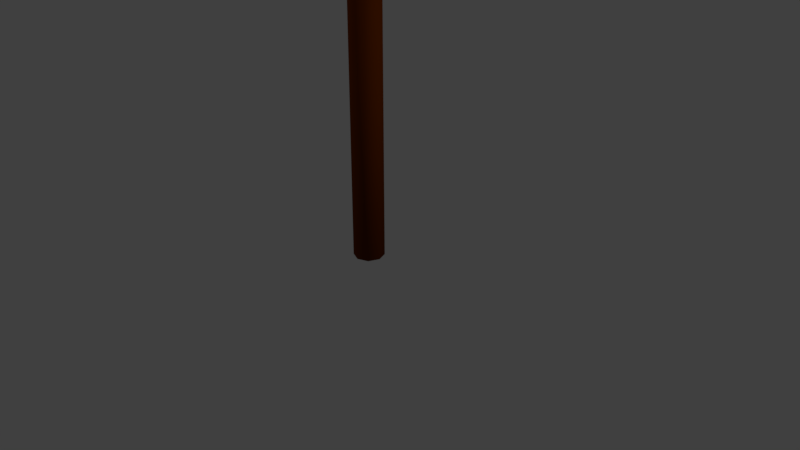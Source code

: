 # Source: scarecrow.blend  (saved by Blender 2.78.0; exported with 4.5.12 LTS)
import bpy
from mathutils import Matrix  # noqa: F401  (used for matrix-valued properties, if any)

bpy.ops.wm.read_factory_settings(use_empty=True)
scene = bpy.context.scene
scene.name = 'Scene'

# ---- collections
col_collection_1 = bpy.data.collections.new('Collection 1'); scene.collection.children.link(col_collection_1)

# ---- materials (node trees are filled in below, after node groups)
mat_material_001 = bpy.data.materials.new('Material.001')
mat_material_001.alpha_threshold = 0.0
mat_material_001.use_transparent_shadow = False
mat_material_001.diffuse_color = (1.0, 0.327, 0.03091, 1.0)
mat_material_001.roughness = 0.5
mat_material_001.specular_intensity = 0.0
mat_material_002 = bpy.data.materials.new('Material.002')
mat_material_002.alpha_threshold = 0.0
mat_material_002.use_transparent_shadow = False
mat_material_002.diffuse_color = (0.1282, 0.005519, 0.0, 1.0)
mat_material_002.roughness = 0.5
mat_material_002.specular_intensity = 0.0
mat_wood_material = bpy.data.materials.new('wood material')
mat_wood_material.alpha_threshold = 0.0
mat_wood_material.use_transparent_shadow = False
mat_wood_material.diffuse_color = (0.1237, 0.02222, 0.0, 1.0)
mat_wood_material.roughness = 0.5
mat_wood_material.specular_intensity = 0.0

# ---- material node trees

# ---- world
world_world = bpy.data.worlds.new('World'); scene.world = world_world
world_world.color = (0.05088, 0.05088, 0.05088)
world_world.use_sun_shadow = False
world_world.sun_shadow_jitter_overblur = 0.0
world_world.cycles.sampling_method = 'MANUAL'

# ---- cameras
cam_camera = bpy.data.cameras.new('Camera')
cam_camera.clip_end = 100.0
cam_camera.lens = 35.0
cam_camera.sensor_width = 32.0
cam_camera.sensor_height = 18.0
cam_camera.ortho_scale = 7.314
cam_camera.dof.focus_distance = 0.0
cam_camera.dof.aperture_fstop = 128.0

# ---- lights
light_lamp_002 = bpy.data.lights.new('Lamp.002', 'POINT')
light_lamp_002.transmission_factor = 0.0
light_lamp_002.cutoff_distance = 30.0
light_lamp_002.energy = 100.0
light_lamp_002.shadow_buffer_clip_start = 1.001
light_lamp_002.shadow_soft_size = 0.1
light_lamp_002.shadow_maximum_resolution = 0.006
light_lamp_002.use_absolute_resolution = True
light_lamp_001 = bpy.data.lights.new('Lamp.001', 'POINT')
light_lamp_001.transmission_factor = 0.0
light_lamp_001.cutoff_distance = 30.0
light_lamp_001.energy = 100.0
light_lamp_001.shadow_buffer_clip_start = 1.001
light_lamp_001.shadow_soft_size = 0.1
light_lamp_001.shadow_maximum_resolution = 0.006
light_lamp_001.use_absolute_resolution = True
light_lamp = bpy.data.lights.new('Lamp', 'POINT')
light_lamp.transmission_factor = 0.0
light_lamp.cutoff_distance = 30.0
light_lamp.energy = 100.0
light_lamp.shadow_buffer_clip_start = 1.001
light_lamp.shadow_soft_size = 0.1
light_lamp.shadow_maximum_resolution = 0.006
light_lamp.use_absolute_resolution = True

# ---- meshes
me_sphere_001 = bpy.data.meshes.new('Sphere.001')
me_sphere_001.from_pydata([(0.0, 0.3827, 4.147), (0.0, 0.7071, 3.93), (0.0, 0.9239, 3.606), (0.0, 1.0, 3.223), (0.0, 0.9239, 2.841), (0.0, 0.7071, 2.516), (-5.778e-08, 1.149e-08, 4.223), (0.1464, 0.3536, 4.147), (0.2706, 0.6533, 3.93), (0.3536, 0.8536, 3.606), (0.3827, 0.9239, 3.223), (0.3536, 0.8536, 2.841), (0.2706, 0.6533, 2.516), (0.2706, 0.2706, 4.147), (0.5, 0.5, 3.93), (0.6533, 0.6533, 3.606), (0.7071, 0.7071, 3.223), (0.6533, 0.6533, 2.841), (0.5, 0.5, 2.516), (0.3536, 0.1464, 4.147), (0.6533, 0.2706, 3.93), (0.8536, 0.3536, 3.606), (0.9239, 0.3827, 3.223), (0.8536, 0.3536, 2.841), (0.6533, 0.2706, 2.516), (0.3827, 1.307e-07, 4.147), (0.7071, 7.11e-08, 3.93), (0.9239, 1.149e-08, 3.606), (1.0, 1.149e-08, 3.223), (0.9239, 1.149e-08, 2.841), (0.7071, 7.11e-08, 2.516), (0.3536, -0.1464, 4.147), (0.6533, -0.2706, 3.93), (0.8536, -0.3536, 3.606), (0.9239, -0.3827, 3.223), (0.8536, -0.3536, 2.841), (0.6533, -0.2706, 2.516), (0.2706, -0.2706, 4.147), (0.5, -0.5, 3.93), (0.6533, -0.6533, 3.606), (0.7071, -0.7071, 3.223), (0.6533, -0.6533, 2.841), (0.5, -0.5, 2.516), (0.1464, -0.3536, 4.147), (0.2706, -0.6533, 3.93), (0.3536, -0.8536, 3.606), (0.3827, -0.9239, 3.223), (0.3536, -0.8536, 2.841), (0.2706, -0.6533, 2.516), (-7.268e-08, -0.3827, 4.147), (-2.664e-07, -0.7071, 3.93), (-2.962e-07, -0.9239, 3.606), (-3.26e-07, -1.0, 3.223), (-2.962e-07, -0.9239, 2.841), (-2.664e-07, -0.7071, 2.516), (0.0, 0.7071, 1.827), (0.0, 0.9239, 0.989), (0.0, 1.0, -1.121e-07), (0.0, 0.9239, -0.989), (0.0, 0.7071, -1.827), (0.0, 0.3827, -2.388), (0.0, 1.51e-07, -2.584), (0.2706, 0.6533, 1.827), (0.3536, 0.8536, 0.989), (0.3827, 0.9239, -1.121e-07), (0.3536, 0.8536, -0.989), (0.2706, 0.6533, -1.827), (0.1464, 0.3536, -2.388), (0.5, 0.5, 1.827), (0.6533, 0.6533, 0.989), (0.7071, 0.7071, -1.121e-07), (0.6533, 0.6533, -0.989), (0.5, 0.5, -1.827), (0.2706, 0.2706, -2.388), (0.6533, 0.2706, 1.827), (0.8536, 0.3536, 0.989), (0.9239, 0.3827, -1.121e-07), (0.8536, 0.3536, -0.989), (0.6533, 0.2706, -1.827), (0.3536, 0.1464, -2.388), (0.7071, 7.11e-08, 1.827), (0.9239, 1.149e-08, 0.989), (1.0, 1.149e-08, -1.121e-07), (0.9239, 1.149e-08, -0.989), (0.7071, 7.11e-08, -1.827), (0.3827, 5.62e-08, -2.388), (0.6533, -0.2706, 1.827), (0.8536, -0.3536, 0.989), (0.9239, -0.3827, -1.121e-07), (0.8536, -0.3536, -0.989), (0.6533, -0.2706, -1.827), (0.3536, -0.1464, -2.388), (0.5, -0.5, 1.827), (0.6533, -0.6533, 0.989), (0.7071, -0.7071, -1.121e-07), (0.6533, -0.6533, -0.989), (0.5, -0.5, -1.827), (0.2706, -0.2706, -2.388), (0.2706, -0.6533, 1.827), (0.3536, -0.8536, 0.989), (0.3827, -0.9239, -1.121e-07), (0.3536, -0.8536, -0.989), (0.2706, -0.6533, -1.827), (0.1464, -0.3536, -2.388), (-2.664e-07, -0.7071, 1.827), (-2.962e-07, -0.9239, 0.989), (-3.26e-07, -1.0, -1.121e-07), (-2.962e-07, -0.9239, -0.989), (-2.664e-07, -0.7071, -1.827), (-1.621e-07, -0.3827, -2.388), (0.0, 0.4195, 2.324), (0.2967, 0.2967, 2.324), (0.1605, 0.3876, 2.324), (0.4195, 5.789e-08, 2.324), (0.3876, 0.1605, 2.324), (0.3876, -0.1605, 2.324), (0.2967, -0.2967, 2.324), (0.1605, -0.3876, 2.324), (-1.739e-07, -0.4195, 2.324), (0.0, 0.9239, 3.705), (0.3536, 0.8536, 3.705), (0.6533, 0.6533, 3.705), (0.8536, 0.3536, 3.705), (0.9239, 1.149e-08, 3.705), (0.8536, -0.3536, 3.705), (0.6533, -0.6533, 3.705), (0.3536, -0.8536, 3.705), (0.0, -0.9239, 3.705), (0.0, 1.82, 3.705), (0.4446, 1.634, 3.705), (0.9854, 1.277, 3.705), (1.547, 0.7734, 3.705), (1.874, -7.71e-08, 3.705), (1.547, -0.7734, 3.705), (0.9964, -1.267, 3.705), (0.4329, -1.64, 3.705), (0.0, -1.82, 3.705), (0.0, 0.5355, 4.47), (0.2723, 0.4947, 4.47), (0.446, 0.3786, 4.47), (0.5621, 0.2049, 4.47), (0.6029, -4.492e-08, 4.47), (0.5621, -0.2049, 4.47), (0.446, -0.3786, 4.47), (0.2723, -0.4947, 4.47), (0.0, -0.5355, 4.47), (0.0, 0.0, 4.44), (0.3536, 0.8536, 3.689), (0.0, 0.9239, 3.689), (0.6533, 0.6533, 3.689), (0.8536, 0.3536, 3.689), (0.9239, 1.149e-08, 3.689), (0.8536, -0.3536, 3.689), (0.6533, -0.6533, 3.689), (0.3536, -0.8536, 3.689), (0.0, -0.9239, 3.689), (0.4446, 1.634, 3.689), (0.0, 1.82, 3.689), (0.9854, 1.277, 3.689), (1.547, 0.7734, 3.689), (1.874, -7.71e-08, 3.689), (1.547, -0.7734, 3.689), (0.9964, -1.267, 3.689), (0.4329, -1.64, 3.689), (0.0, -1.82, 3.689)], [], [(4, 3, 10, 11), (2, 1, 8, 9), (0, 6, 7), (5, 4, 11, 12), (3, 2, 9, 10), (1, 0, 7, 8), (12, 11, 17, 18), (10, 9, 15, 16), (8, 7, 13, 14), (11, 10, 16, 17), (9, 8, 14, 15), (7, 6, 13), (14, 13, 19, 20), (17, 16, 22, 23), (15, 14, 20, 21), (13, 6, 19), (18, 17, 23, 24), (16, 15, 21, 22), (23, 22, 28, 29), (21, 20, 26, 27), (19, 6, 25), (24, 23, 29, 30), (22, 21, 27, 28), (20, 19, 25, 26), (25, 6, 31), (30, 29, 35, 36), (28, 27, 33, 34), (26, 25, 31, 32), (29, 28, 34, 35), (27, 26, 32, 33), (36, 35, 41, 42), (34, 33, 39, 40), (32, 31, 37, 38), (35, 34, 40, 41), (33, 32, 38, 39), (31, 6, 37), (41, 40, 46, 47), (39, 38, 44, 45), (37, 6, 43), (42, 41, 47, 48), (40, 39, 45, 46), (38, 37, 43, 44), (47, 46, 52, 53), (45, 44, 50, 51), (43, 6, 49), (48, 47, 53, 54), (46, 45, 51, 52), (44, 43, 49, 50), (58, 57, 64, 65), (56, 55, 62, 63), (61, 60, 67), (59, 58, 65, 66), (57, 56, 63, 64), (55, 110, 112, 62), (60, 59, 66, 67), (61, 67, 73), (66, 65, 71, 72), (64, 63, 69, 70), (62, 112, 111, 68), (67, 66, 72, 73), (65, 64, 70, 71), (63, 62, 68, 69), (68, 111, 114, 74), (73, 72, 78, 79), (71, 70, 76, 77), (69, 68, 74, 75), (61, 73, 79), (72, 71, 77, 78), (70, 69, 75, 76), (79, 78, 84, 85), (77, 76, 82, 83), (75, 74, 80, 81), (61, 79, 85), (78, 77, 83, 84), (76, 75, 81, 82), (74, 114, 113, 80), (61, 85, 91), (84, 83, 89, 90), (82, 81, 87, 88), (80, 113, 115, 86), (85, 84, 90, 91), (83, 82, 88, 89), (81, 80, 86, 87), (90, 89, 95, 96), (88, 87, 93, 94), (86, 115, 116, 92), (91, 90, 96, 97), (89, 88, 94, 95), (87, 86, 92, 93), (61, 91, 97), (97, 96, 102, 103), (95, 94, 100, 101), (93, 92, 98, 99), (61, 97, 103), (96, 95, 101, 102), (94, 93, 99, 100), (92, 116, 117, 98), (101, 100, 106, 107), (99, 98, 104, 105), (61, 103, 109), (102, 101, 107, 108), (100, 99, 105, 106), (98, 117, 118, 104), (103, 102, 108, 109), (113, 114, 24, 30), (112, 110, 5, 12), (118, 117, 48, 54), (111, 112, 12, 18), (117, 116, 42, 48), (114, 111, 18, 24), (115, 113, 30, 36), (116, 115, 36, 42), (119, 120, 147, 148), (126, 127, 155, 154), (135, 134, 162, 163), (125, 126, 154, 153), (133, 134, 162, 161), (125, 153, 152, 124), (132, 133, 161, 160), (124, 152, 151, 123), (126, 125, 143, 144), (123, 141, 142, 124), (122, 121, 139, 140), (120, 119, 137, 138), (127, 126, 144, 145), (124, 142, 143, 125), (123, 122, 140, 141), (120, 138, 139, 121), (141, 140, 146), (138, 146, 139), (144, 143, 146), (141, 146, 142), (140, 139, 146), (138, 137, 146), (145, 144, 146), (142, 146, 143), (153, 154, 163, 162), (152, 161, 160, 151), (149, 150, 159, 158), (148, 147, 156, 157), (154, 155, 164, 163), (153, 162, 161, 152), (150, 151, 160, 159), (149, 158, 156, 147), (136, 135, 163, 164), (129, 128, 157, 156), (121, 149, 147, 120), (129, 130, 158, 156), (121, 122, 150, 149), (131, 130, 158, 159), (122, 123, 151, 150), (132, 131, 159, 160)])
me_sphere_001.polygons.foreach_set('use_smooth', [True] * 152)
me_sphere_001.polygons.foreach_set('material_index', [0, 0, 0, 0, 0, 0, 0, 0, 0, 0, 0, 0, 0, 0, 0, 0, 0, 0, 0, 0, 0, 0, 0, 0, 0, 0, 0, 0, 0, 0, 0, 0, 0, 0, 0, 0, 0, 0, 0, 0, 0, 0, 0, 0, 0, 0, 0, 0, 0, 0, 0, 0, 0, 0, 0, 0, 0, 0, 0, 0, 0, 0, 0, 0, 0, 0, 0, 0, 0, 0, 0, 0, 0, 0, 0, 0, 0, 0, 0, 0, 0, 0, 0, 0, 0, 0, 0, 0, 0, 0, 0, 0, 0, 0, 0, 0, 0, 0, 0, 0, 0, 0, 0, 0, 0, 0, 0, 0, 0, 0, 0, 0, 1, 1, 1, 1, 1, 1, 1, 1, 1, 1, 1, 1, 1, 1, 1, 1, 1, 1, 1, 1, 1, 1, 1, 1, 1, 1, 1, 1, 1, 1, 1, 1, 1, 1, 1, 1, 1, 1, 1, 1])
_uv = me_sphere_001.uv_layers.new(name='UVMap')
_uv.uv.foreach_set('vector', [0.9714, 2.009, 0.9714, 2.28, 0.8535, 2.28, 0.8535, 2.009, 0.9714, 2.55, 0.9714, 2.78, 0.8535, 2.78, 0.8535, 2.55, 0.9714, 2.933, 0.8476, 2.987, 0.8535, 2.933, 0.9714, 1.78, 0.9714, 2.009, 0.8535, 2.009, 0.8535, 1.78, 0.9714, 2.28, 0.9714, 2.55, 0.8535, 2.55, 0.8535, 2.28, 0.9714, 2.78, 0.9714, 2.933, 0.8535, 2.933, 0.8535, 2.78, 0.8535, 1.78, 0.8535, 2.009, 0.7357, 2.009, 0.7357, 1.78, 0.8535, 2.28, 0.8535, 2.55, 0.7357, 2.55, 0.7357, 2.28, 0.8535, 2.78, 0.8535, 2.933, 0.7357, 2.933, 0.7357, 2.78, 0.8535, 2.009, 0.8535, 2.28, 0.7357, 2.28, 0.7357, 2.009, 0.8535, 2.55, 0.8535, 2.78, 0.7357, 2.78, 0.7357, 2.55, 0.8535, 2.933, 0.8476, 2.987, 0.7357, 2.933, 0.7357, 2.78, 0.7357, 2.933, 0.6178, 2.933, 0.6178, 2.78, 0.7357, 2.009, 0.7357, 2.28, 0.6178, 2.28, 0.6178, 2.009, 0.7357, 2.55, 0.7357, 2.78, 0.6178, 2.78, 0.6178, 2.55, 0.7357, 2.933, 0.8476, 2.987, 0.6178, 2.933, 0.7357, 1.78, 0.7357, 2.009, 0.6178, 2.009, 0.6178, 1.78, 0.7357, 2.28, 0.7357, 2.55, 0.6178, 2.55, 0.6178, 2.28, 0.6178, 2.009, 0.6178, 2.28, 0.5, 2.28, 0.5, 2.009, 0.6178, 2.55, 0.6178, 2.78, 0.5, 2.78, 0.5, 2.55, 0.6178, 2.933, 0.8476, 2.987, 0.5, 2.933, 0.6178, 1.78, 0.6178, 2.009, 0.5, 2.009, 0.5, 1.78, 0.6178, 2.28, 0.6178, 2.55, 0.5, 2.55, 0.5, 2.28, 0.6178, 2.78, 0.6178, 2.933, 0.5, 2.933, 0.5, 2.78, 0.5, 2.933, 0.8476, 2.987, 0.3822, 2.933, 0.5, 1.78, 0.5, 2.009, 0.3822, 2.009, 0.3822, 1.78, 0.5, 2.28, 0.5, 2.55, 0.3822, 2.55, 0.3822, 2.28, 0.5, 2.78, 0.5, 2.933, 0.3822, 2.933, 0.3822, 2.78, 0.5, 2.009, 0.5, 2.28, 0.3822, 2.28, 0.3822, 2.009, 0.5, 2.55, 0.5, 2.78, 0.3822, 2.78, 0.3822, 2.55, 0.3822, 1.78, 0.3822, 2.009, 0.2643, 2.009, 0.2643, 1.78, 0.3822, 2.28, 0.3822, 2.55, 0.2643, 2.55, 0.2643, 2.28, 0.3822, 2.78, 0.3822, 2.933, 0.2643, 2.933, 0.2643, 2.78, 0.3822, 2.009, 0.3822, 2.28, 0.2643, 2.28, 0.2643, 2.009, 0.3822, 2.55, 0.3822, 2.78, 0.2643, 2.78, 0.2643, 2.55, 0.3822, 2.933, 0.8476, 2.987, 0.2643, 2.933, 0.2643, 2.009, 0.2643, 2.28, 0.1465, 2.28, 0.1465, 2.009, 0.2643, 2.55, 0.2643, 2.78, 0.1465, 2.78, 0.1465, 2.55, 0.2643, 2.933, 0.8476, 2.987, 0.1465, 2.933, 0.2643, 1.78, 0.2643, 2.009, 0.1465, 2.009, 0.1465, 1.78, 0.2643, 2.28, 0.2643, 2.55, 0.1465, 2.55, 0.1465, 2.28, 0.2643, 2.78, 0.2643, 2.933, 0.1465, 2.933, 0.1465, 2.78, 0.1465, 2.009, 0.1465, 2.28, 0.02862, 2.28, 0.02862, 2.009, 0.1465, 2.55, 0.1465, 2.78, 0.02862, 2.78, 0.02862, 2.55, 0.1465, 2.933, 0.8476, 2.987, 0.02862, 2.933, 0.1465, 1.78, 0.1465, 2.009, 0.02862, 2.009, 0.02862, 1.78, 0.1465, 2.28, 0.1465, 2.55, 0.02862, 2.55, 0.02862, 2.28, 0.1465, 2.78, 0.1465, 2.933, 0.02862, 2.933, 0.02862, 2.78, 0.9714, -0.6988, 0.9714, 0.0004448, 0.8535, 0.0004448, 0.8535, -0.6988, 0.9714, 0.6997, 0.9714, 1.293, 0.8535, 1.293, 0.8535, 0.6997, 0.8664, -1.827, 0.9714, -1.688, 0.8535, -1.688, 0.9714, -1.292, 0.9714, -0.6988, 0.8535, -0.6988, 0.8535, -1.292, 0.9714, 0.0004448, 0.9714, 0.6997, 0.8535, 0.6997, 0.8535, 0.0004448, 0.9714, 1.293, 0.9714, 1.644, 0.8535, 1.644, 0.8535, 1.293, 0.9714, -1.688, 0.9714, -1.292, 0.8535, -1.292, 0.8535, -1.688, 0.8664, -1.827, 0.8535, -1.688, 0.7357, -1.688, 0.8535, -1.292, 0.8535, -0.6988, 0.7357, -0.6988, 0.7357, -1.292, 0.8535, 0.0004448, 0.8535, 0.6997, 0.7357, 0.6997, 0.7357, 0.0004448, 0.8535, 1.293, 0.8535, 1.644, 0.7357, 1.644, 0.7357, 1.293, 0.8535, -1.688, 0.8535, -1.292, 0.7357, -1.292, 0.7357, -1.688, 0.8535, -0.6988, 0.8535, 0.0004448, 0.7357, 0.0004448, 0.7357, -0.6988, 0.8535, 0.6997, 0.8535, 1.293, 0.7357, 1.293, 0.7357, 0.6997, 0.7357, 1.293, 0.7357, 1.644, 0.6178, 1.644, 0.6178, 1.293, 0.7357, -1.688, 0.7357, -1.292, 0.6178, -1.292, 0.6178, -1.688, 0.7357, -0.6988, 0.7357, 0.0004448, 0.6178, 0.0004448, 0.6178, -0.6988, 0.7357, 0.6997, 0.7357, 1.293, 0.6178, 1.293, 0.6178, 0.6997, 0.8664, -1.827, 0.7357, -1.688, 0.6178, -1.688, 0.7357, -1.292, 0.7357, -0.6988, 0.6178, -0.6988, 0.6178, -1.292, 0.7357, 0.0004448, 0.7357, 0.6997, 0.6178, 0.6997, 0.6178, 0.0004448, 0.6178, -1.688, 0.6178, -1.292, 0.5, -1.292, 0.5, -1.688, 0.6178, -0.6988, 0.6178, 0.0004448, 0.5, 0.0004448, 0.5, -0.6988, 0.6178, 0.6997, 0.6178, 1.293, 0.5, 1.293, 0.5, 0.6997, 0.8664, -1.827, 0.6178, -1.688, 0.5, -1.688, 0.6178, -1.292, 0.6178, -0.6988, 0.5, -0.6988, 0.5, -1.292, 0.6178, 0.0004448, 0.6178, 0.6997, 0.5, 0.6997, 0.5, 0.0004448, 0.6178, 1.293, 0.6178, 1.644, 0.5, 1.644, 0.5, 1.293, 0.8664, -1.827, 0.5, -1.688, 0.3822, -1.688, 0.5, -1.292, 0.5, -0.6988, 0.3822, -0.6988, 0.3822, -1.292, 0.5, 0.0004448, 0.5, 0.6997, 0.3822, 0.6997, 0.3822, 0.0004448, 0.5, 1.293, 0.5, 1.644, 0.3822, 1.644, 0.3822, 1.293, 0.5, -1.688, 0.5, -1.292, 0.3822, -1.292, 0.3822, -1.688, 0.5, -0.6988, 0.5, 0.0004448, 0.3822, 0.0004448, 0.3822, -0.6988, 0.5, 0.6997, 0.5, 1.293, 0.3822, 1.293, 0.3822, 0.6997, 0.3822, -1.292, 0.3822, -0.6988, 0.2643, -0.6988, 0.2643, -1.292, 0.3822, 0.0004448, 0.3822, 0.6997, 0.2643, 0.6997, 0.2643, 0.0004448, 0.3822, 1.293, 0.3822, 1.644, 0.2643, 1.644, 0.2643, 1.293, 0.3822, -1.688, 0.3822, -1.292, 0.2643, -1.292, 0.2643, -1.688, 0.3822, -0.6988, 0.3822, 0.0004448, 0.2643, 0.0004448, 0.2643, -0.6988, 0.3822, 0.6997, 0.3822, 1.293, 0.2643, 1.293, 0.2643, 0.6997, 0.8664, -1.827, 0.3822, -1.688, 0.2643, -1.688, 0.2643, -1.688, 0.2643, -1.292, 0.1465, -1.292, 0.1465, -1.688, 0.2643, -0.6988, 0.2643, 0.0004448, 0.1465, 0.0004448, 0.1465, -0.6988, 0.2643, 0.6997, 0.2643, 1.293, 0.1465, 1.293, 0.1465, 0.6997, 0.8664, -1.827, 0.2643, -1.688, 0.1465, -1.688, 0.2643, -1.292, 0.2643, -0.6988, 0.1465, -0.6988, 0.1465, -1.292, 0.2643, 0.0004448, 0.2643, 0.6997, 0.1465, 0.6997, 0.1465, 0.0004448, 0.2643, 1.293, 0.2643, 1.644, 0.1465, 1.644, 0.1465, 1.293, 0.1465, -0.6988, 0.1465, 0.0004448, 0.02862, 0.0004448, 0.02862, -0.6988, 0.1465, 0.6997, 0.1465, 1.293, 0.02862, 1.293, 0.02862, 0.6997, 0.8664, -1.827, 0.1465, -1.688, 0.02862, -1.688, 0.1465, -1.292, 0.1465, -0.6988, 0.02862, -0.6988, 0.02862, -1.292, 0.1465, 0.0004448, 0.1465, 0.6997, 0.02862, 0.6997, 0.02862, 0.0004448, 0.1465, 1.293, 0.1465, 1.644, 0.02862, 1.644, 0.02862, 1.293, 0.1465, -1.688, 0.1465, -1.292, 0.02862, -1.292, 0.02862, -1.688, 0.5, 1.644, 0.6178, 1.644, 0.6178, 1.78, 0.5, 1.78, 0.8535, 1.644, 0.9714, 1.644, 0.9714, 1.78, 0.8535, 1.78, 0.02862, 1.644, 0.1465, 1.644, 0.1465, 1.78, 0.02862, 1.78, 0.7357, 1.644, 0.8535, 1.644, 0.8535, 1.78, 0.7357, 1.78, 0.1465, 1.644, 0.2643, 1.644, 0.2643, 1.78, 0.1465, 1.78, 0.6178, 1.644, 0.7357, 1.644, 0.7357, 1.78, 0.6178, 1.78, 0.3822, 1.644, 0.5, 1.644, 0.5, 1.78, 0.3822, 1.78, 0.2643, 1.644, 0.3822, 1.644, 0.3822, 1.78, 0.2643, 1.78, 0.6211, 5.987, 0.6226, 5.972, 0.6228, 5.964, 0.6214, 5.979, 0.4871, 5.888, 0.4613, 5.896, 0.4612, 5.888, 0.4871, 5.879, 0.4701, 5.846, 0.5069, 5.846, 0.5069, 5.838, 0.4701, 5.838, 0.5131, 5.888, 0.4871, 5.888, 0.4871, 5.879, 0.5131, 5.88, 0.5475, 5.852, 0.5069, 5.846, 0.5069, 5.838, 0.5475, 5.844, 0.5131, 5.888, 0.5131, 5.88, 0.5389, 5.888, 0.5389, 5.896, 0.5938, 5.88, 0.5475, 5.852, 0.5475, 5.844, 0.5938, 5.872, 0.5389, 5.896, 0.5389, 5.888, 0.564, 5.903, 0.5639, 5.911, 0.4871, 5.888, 0.5131, 5.888, 0.5131, 6.288, 0.4961, 6.288, 0.5639, 5.911, 0.5451, 6.302, 0.5298, 6.293, 0.5389, 5.896, 0.5875, 5.931, 0.6081, 5.952, 0.5658, 6.325, 0.5577, 6.313, 0.6226, 5.972, 0.6211, 5.987, 0.5482, 6.348, 0.5662, 6.337, 0.4613, 5.896, 0.4871, 5.888, 0.4961, 6.288, 0.4745, 6.295, 0.5389, 5.896, 0.5298, 6.293, 0.5131, 6.288, 0.5131, 5.888, 0.5639, 5.911, 0.5875, 5.931, 0.5577, 6.313, 0.5451, 6.302, 0.6226, 5.972, 0.5662, 6.337, 0.5658, 6.325, 0.6081, 5.952, 0.5451, 6.302, 0.5577, 6.313, 0.5, 6.306, 0.5662, 6.337, 0.5, 6.306, 0.5658, 6.325, 0.4961, 6.288, 0.5131, 6.288, 0.5, 6.306, 0.5451, 6.302, 0.5, 6.306, 0.5298, 6.293, 0.5577, 6.313, 0.5658, 6.325, 0.5, 6.306, 0.5662, 6.337, 0.5482, 6.348, 0.5, 6.306, 0.4745, 6.295, 0.4961, 6.288, 0.5, 6.306, 0.5298, 6.293, 0.5, 6.306, 0.5131, 6.288, 0.5131, 5.88, 0.4871, 5.879, 0.4701, 5.838, 0.5069, 5.838, 0.5389, 5.888, 0.5475, 5.844, 0.5938, 5.872, 0.564, 5.903, 0.6083, 5.944, 0.5876, 5.923, 0.635, 5.921, 0.6743, 5.964, 0.6214, 5.979, 0.6228, 5.964, 0.7259, 5.999, 0.7818, 6.023, 0.4871, 5.879, 0.4612, 5.888, 0.445, 5.843, 0.4701, 5.838, 0.5131, 5.88, 0.5069, 5.838, 0.5475, 5.844, 0.5389, 5.888, 0.5876, 5.923, 0.564, 5.903, 0.5938, 5.872, 0.635, 5.921, 0.6083, 5.944, 0.6743, 5.964, 0.7259, 5.999, 0.6228, 5.964, 0.445, 5.851, 0.4701, 5.846, 0.4701, 5.838, 0.445, 5.843, 0.7257, 6.007, 0.7815, 6.031, 0.7818, 6.023, 0.7259, 5.999, 0.6081, 5.952, 0.6083, 5.944, 0.6228, 5.964, 0.6226, 5.972, 0.7257, 6.007, 0.6742, 5.972, 0.6743, 5.964, 0.7259, 5.999, 0.6081, 5.952, 0.5875, 5.931, 0.5876, 5.923, 0.6083, 5.944, 0.6349, 5.929, 0.6742, 5.972, 0.6743, 5.964, 0.635, 5.921, 0.5875, 5.931, 0.5639, 5.911, 0.564, 5.903, 0.5876, 5.923, 0.5938, 5.88, 0.6349, 5.929, 0.635, 5.921, 0.5938, 5.872])
me_sphere_001.materials.append(mat_material_001)
me_sphere_001.materials.append(mat_material_002)
me_sphere_001.use_remesh_preserve_volume = False
me_sphere_001.use_remesh_preserve_attributes = False
me_sphere_001.use_mirror_vertex_groups = False
me_sphere_001.update()
me_cylinder = bpy.data.meshes.new('Cylinder')
me_cylinder.from_pydata([(0.0, 0.2, -5.0), (0.0, 0.2, 5.0), (0.1414, 0.1414, -5.0), (0.1414, 0.1414, 5.0), (0.2, -8.742e-09, -5.0), (0.2, -8.742e-09, 5.0), (0.1414, -0.1414, -5.0), (0.1414, -0.1414, 5.0), (-1.748e-08, -0.2, -5.0), (-1.748e-08, -0.2, 5.0), (-0.1414, -0.1414, -5.0), (-0.1414, -0.1414, 5.0), (-0.2, 2.385e-09, -5.0), (-0.2, 2.385e-09, 5.0), (-0.1414, 0.1414, -5.0), (-0.1414, 0.1414, 5.0)], [], [(0, 1, 3, 2), (2, 3, 5, 4), (4, 5, 7, 6), (6, 7, 9, 8), (8, 9, 11, 10), (10, 11, 13, 12), (3, 1, 15, 13, 11, 9, 7, 5), (12, 13, 15, 14), (14, 15, 1, 0), (0, 2, 4, 6, 8, 10, 12, 14)])
me_cylinder.polygons.foreach_set('use_smooth', [1, 1, 1, 1, 1, 1, 0, 1, 1, 0])
_uv = me_cylinder.uv_layers.new(name='UVMap')
_uv.uv.foreach_set('vector', [0.0, 0.0, 1.0, 0.0, 1.0, 1.0, 0.0, 1.0, 0.0, 0.0, 1.0, 0.0, 1.0, 1.0, 0.0, 1.0, 0.0, 0.0, 1.0, 0.0, 1.0, 1.0, 0.0, 1.0, 0.0, 0.0, 1.0, 0.0, 1.0, 1.0, 0.0, 1.0, 0.0, 0.0, 1.0, 0.0, 1.0, 1.0, 0.0, 1.0, 0.0, 0.0, 1.0, 0.0, 1.0, 1.0, 0.0, 1.0, 0.5, 1.0, 0.8536, 0.8536, 1.0, 0.5, 0.8536, 0.1464, 0.5, 0.0, 0.1464, 0.1464, 0.0, 0.5, 0.1464, 0.8536, 0.0, 0.0, 1.0, 0.0, 1.0, 1.0, 0.0, 1.0, 0.0, 0.0, 1.0, 0.0, 1.0, 1.0, 0.0, 1.0, 0.5, 1.0, 0.8536, 0.8536, 1.0, 0.5, 0.8536, 0.1464, 0.5, 0.0, 0.1464, 0.1464, 0.0, 0.5, 0.1464, 0.8536])
me_cylinder.materials.append(mat_wood_material)
me_cylinder.use_remesh_preserve_volume = False
me_cylinder.use_remesh_preserve_attributes = False
me_cylinder.use_mirror_vertex_groups = False
me_cylinder.update()
me_cylinder_001 = bpy.data.meshes.new('Cylinder.001')
me_cylinder_001.from_pydata([(3.5, 0.2, -1.53e-07), (3.5, 0.1414, -0.1414), (3.5, -8.742e-09, -0.2), (3.5, -0.1414, -0.1414), (3.5, -0.2, -1.355e-07), (3.5, -0.1414, 0.1414), (3.5, 2.385e-09, 0.2), (3.5, 0.1414, 0.1414), (-6.182e-09, -0.1414, -0.1414), (0.0, 0.2, 0.0), (7.643e-16, -0.2, 1.748e-08), (6.182e-09, -0.1414, 0.1414), (8.742e-09, 2.385e-09, 0.2), (6.182e-09, 0.1414, 0.1414), (-6.182e-09, 0.1414, -0.1414), (-8.742e-09, -8.742e-09, -0.2)], [], [(1, 0, 7, 6, 5, 4, 3, 2), (10, 8, 3, 4), (14, 9, 0, 1), (13, 12, 6, 7), (11, 10, 4, 5), (15, 14, 1, 2), (9, 13, 7, 0), (12, 11, 5, 6), (8, 15, 2, 3)])
me_cylinder_001.polygons.foreach_set('use_smooth', [0, 1, 1, 1, 1, 1, 1, 1, 1])
_uv = me_cylinder_001.uv_layers.new(name='UVMap')
_uv.uv.foreach_set('vector', [0.5, 1.0, 0.8536, 0.8536, 1.0, 0.5, 0.8536, 0.1464, 0.5, 0.0, 0.1464, 0.1464, 0.0, 0.5, 0.1464, 0.8536, 0.0, 0.0, 1.0, 0.0, 1.0, 1.0, 0.0, 1.0, 0.0, 0.0, 1.0, 0.0, 1.0, 1.0, 0.0, 1.0, 0.0, 0.0, 1.0, 0.0, 1.0, 1.0, 0.0, 1.0, 0.0, 0.0, 1.0, 0.0, 1.0, 1.0, 0.0, 1.0, 0.0, 0.0, 1.0, 0.0, 1.0, 1.0, 0.0, 1.0, 0.0, 0.0, 1.0, 0.0, 1.0, 1.0, 0.0, 1.0, 0.0, 0.0, 1.0, 0.0, 1.0, 1.0, 0.0, 1.0, 0.0, 0.0, 1.0, 0.0, 1.0, 1.0, 0.0, 1.0])
me_cylinder_001.materials.append(mat_wood_material)
me_cylinder_001.use_remesh_preserve_volume = False
me_cylinder_001.use_remesh_preserve_attributes = False
me_cylinder_001.use_mirror_vertex_groups = False
me_cylinder_001.update()

# ---- objects
ob_lamp_002 = bpy.data.objects.new('Lamp.002', light_lamp_002)
ob_lamp_001 = bpy.data.objects.new('Lamp.001', light_lamp_001)
ob_scarecrow = bpy.data.objects.new('scarecrow', me_sphere_001)
ob_mainstick = bpy.data.objects.new('mainStick', me_cylinder)
ob_armstick = bpy.data.objects.new('armStick', me_cylinder_001)
ob_lamp = bpy.data.objects.new('Lamp', light_lamp)
ob_camera = bpy.data.objects.new('Camera', cam_camera)

# ---- transforms, parenting, visibility, modifiers, constraints
ob_lamp_002.location = (-3.886, 5.918, 2.765)
ob_lamp_002.rotation_euler = (0.6503, 0.05522, 1.866)
ob_lamp_002.lock_rotations_4d = False
ob_lamp_002.empty_display_type = 'ARROWS'
ob_lamp_002.color = (0.0, 0.0, 0.0, 0.0)
ob_lamp_002.lineart.crease_threshold = 0.0
ob_lamp_001.location = (-4.418, -5.005, 3.002)
ob_lamp_001.rotation_euler = (0.6503, 0.05522, 1.866)
ob_lamp_001.lock_rotations_4d = False
ob_lamp_001.empty_display_type = 'ARROWS'
ob_lamp_001.color = (0.0, 0.0, 0.0, 0.0)
ob_lamp_001.lineart.crease_threshold = 0.0
ob_scarecrow.location = (0.0, 0.0, 7.255)
ob_scarecrow.lineart.crease_threshold = 0.0
_m = ob_scarecrow.modifiers.new('Mirror', 'MIRROR')
_m.use_clip = True
ob_mainstick.parent = ob_scarecrow
ob_mainstick.matrix_parent_inverse = Matrix(((1.0, 0.0, 0.0, -0.0), (0.0, 1.0, 0.0, -0.0), (0.0, 0.0, 1.0, -7.255), (0.0, 0.0, 0.0, 1.0)))
ob_mainstick.location = (0.0, 0.0, 5.0)
ob_mainstick.lineart.crease_threshold = 0.0
ob_armstick.parent = ob_mainstick
ob_armstick.matrix_parent_inverse = Matrix(((1.0, 0.0, 0.0, -0.0), (0.0, 1.0, 0.0, -0.0), (0.0, 0.0, 1.0, -5.0), (0.0, 0.0, 0.0, 1.0)))
ob_armstick.location = (0.0, 0.0, 8.64)
ob_armstick.lineart.crease_threshold = 0.0
_m = ob_armstick.modifiers.new('Mirror', 'MIRROR')
ob_lamp.location = (4.076, 1.005, 2.684)
ob_lamp.rotation_euler = (0.6503, 0.05522, 1.866)
ob_lamp.lock_rotations_4d = False
ob_lamp.empty_display_type = 'ARROWS'
ob_lamp.color = (0.0, 0.0, 0.0, 0.0)
ob_lamp.lineart.crease_threshold = 0.0
ob_camera.location = (7.481, -6.508, 5.344)
ob_camera.rotation_euler = (1.109, 0.0, 0.8149)
ob_camera.lock_rotations_4d = False
ob_camera.empty_display_type = 'ARROWS'
ob_camera.color = (0.0, 0.0, 0.0, 0.0)
ob_camera.display_type = 'WIRE'
ob_camera.lineart.crease_threshold = 0.0

# ---- collection membership
col_collection_1.objects.link(ob_lamp_002)
col_collection_1.objects.link(ob_lamp_001)
col_collection_1.objects.link(ob_scarecrow)
col_collection_1.objects.link(ob_mainstick)
col_collection_1.objects.link(ob_armstick)
col_collection_1.objects.link(ob_lamp)
col_collection_1.objects.link(ob_camera)

# ---- scene / render settings (as saved in the file)
scene.camera = ob_camera
scene.frame_start = 1; scene.frame_end = 250; scene.frame_set(1)
scene.render.engine = 'BLENDER_EEVEE_NEXT'
scene.render.resolution_percentage = 50
scene.render.dither_intensity = 0.0
scene.render.use_bake_selected_to_active = True
scene.cycles.use_denoising = False
scene.cycles.samples = 128
scene.cycles.sampling_pattern = 'TABULATED_SOBOL'
scene.cycles.light_sampling_threshold = 0.0
scene.cycles.use_adaptive_sampling = False
scene.cycles.use_light_tree = False
scene.cycles.blur_glossy = 0.0
scene.cycles.sample_clamp_indirect = 0.0
scene.view_settings.view_transform = 'Standard'
bpy.context.view_layer.update()
